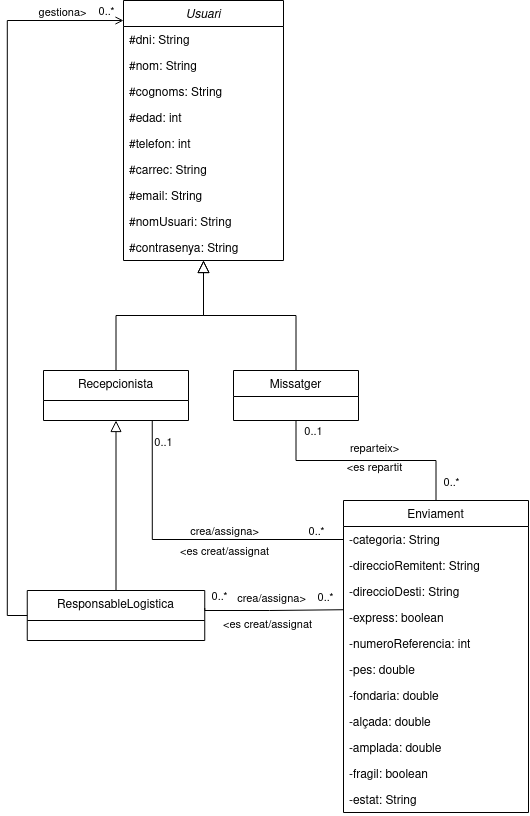

The diagram above was exported from draw.io. Its source (the exported page's mxGraphModel, read from the mxfile embedded in the PNG):
<mxGraphModel dx="1114" dy="594" grid="1" gridSize="10" guides="1" tooltips="1" connect="1" arrows="1" fold="1" page="1" pageScale="1" pageWidth="827" pageHeight="1169" math="0" shadow="0">
  <root>
    <mxCell id="WIyWlLk6GJQsqaUBKTNV-0" />
    <mxCell id="WIyWlLk6GJQsqaUBKTNV-1" parent="WIyWlLk6GJQsqaUBKTNV-0" />
    <mxCell id="zkfFHV4jXpPFQw0GAbJ--0" value="Usuari" style="swimlane;fontStyle=2;align=center;verticalAlign=top;childLayout=stackLayout;horizontal=1;startSize=26;horizontalStack=0;resizeParent=1;resizeLast=0;collapsible=1;marginBottom=0;rounded=0;shadow=0;strokeWidth=1;" parent="WIyWlLk6GJQsqaUBKTNV-1" vertex="1">
      <mxGeometry x="130" y="20" width="160" height="260" as="geometry">
        <mxRectangle x="230" y="140" width="160" height="26" as="alternateBounds" />
      </mxGeometry>
    </mxCell>
    <mxCell id="zkfFHV4jXpPFQw0GAbJ--1" value="#dni: String" style="text;align=left;verticalAlign=top;spacingLeft=4;spacingRight=4;overflow=hidden;rotatable=0;points=[[0,0.5],[1,0.5]];portConstraint=eastwest;" parent="zkfFHV4jXpPFQw0GAbJ--0" vertex="1">
      <mxGeometry y="26" width="160" height="26" as="geometry" />
    </mxCell>
    <mxCell id="gaKVqDiRsr9fXsCcaCjH-3" value="#nom: String" style="text;align=left;verticalAlign=top;spacingLeft=4;spacingRight=4;overflow=hidden;rotatable=0;points=[[0,0.5],[1,0.5]];portConstraint=eastwest;" parent="zkfFHV4jXpPFQw0GAbJ--0" vertex="1">
      <mxGeometry y="52" width="160" height="26" as="geometry" />
    </mxCell>
    <mxCell id="gaKVqDiRsr9fXsCcaCjH-2" value="#cognoms: String" style="text;align=left;verticalAlign=top;spacingLeft=4;spacingRight=4;overflow=hidden;rotatable=0;points=[[0,0.5],[1,0.5]];portConstraint=eastwest;" parent="zkfFHV4jXpPFQw0GAbJ--0" vertex="1">
      <mxGeometry y="78" width="160" height="26" as="geometry" />
    </mxCell>
    <mxCell id="zkfFHV4jXpPFQw0GAbJ--3" value="#edad: int" style="text;align=left;verticalAlign=top;spacingLeft=4;spacingRight=4;overflow=hidden;rotatable=0;points=[[0,0.5],[1,0.5]];portConstraint=eastwest;rounded=0;shadow=0;html=0;" parent="zkfFHV4jXpPFQw0GAbJ--0" vertex="1">
      <mxGeometry y="104" width="160" height="26" as="geometry" />
    </mxCell>
    <mxCell id="gaKVqDiRsr9fXsCcaCjH-1" value="#telefon: int" style="text;align=left;verticalAlign=top;spacingLeft=4;spacingRight=4;overflow=hidden;rotatable=0;points=[[0,0.5],[1,0.5]];portConstraint=eastwest;rounded=0;shadow=0;html=0;" parent="zkfFHV4jXpPFQw0GAbJ--0" vertex="1">
      <mxGeometry y="130" width="160" height="26" as="geometry" />
    </mxCell>
    <mxCell id="gaKVqDiRsr9fXsCcaCjH-0" value="#carrec: String" style="text;align=left;verticalAlign=top;spacingLeft=4;spacingRight=4;overflow=hidden;rotatable=0;points=[[0,0.5],[1,0.5]];portConstraint=eastwest;rounded=0;shadow=0;html=0;" parent="zkfFHV4jXpPFQw0GAbJ--0" vertex="1">
      <mxGeometry y="156" width="160" height="26" as="geometry" />
    </mxCell>
    <mxCell id="gaKVqDiRsr9fXsCcaCjH-5" value="#email: String" style="text;align=left;verticalAlign=top;spacingLeft=4;spacingRight=4;overflow=hidden;rotatable=0;points=[[0,0.5],[1,0.5]];portConstraint=eastwest;rounded=0;shadow=0;html=0;" parent="zkfFHV4jXpPFQw0GAbJ--0" vertex="1">
      <mxGeometry y="182" width="160" height="26" as="geometry" />
    </mxCell>
    <mxCell id="zkfFHV4jXpPFQw0GAbJ--2" value="#nomUsuari: String" style="text;align=left;verticalAlign=top;spacingLeft=4;spacingRight=4;overflow=hidden;rotatable=0;points=[[0,0.5],[1,0.5]];portConstraint=eastwest;rounded=0;shadow=0;html=0;" parent="zkfFHV4jXpPFQw0GAbJ--0" vertex="1">
      <mxGeometry y="208" width="160" height="26" as="geometry" />
    </mxCell>
    <mxCell id="gaKVqDiRsr9fXsCcaCjH-4" value="#contrasenya: String" style="text;align=left;verticalAlign=top;spacingLeft=4;spacingRight=4;overflow=hidden;rotatable=0;points=[[0,0.5],[1,0.5]];portConstraint=eastwest;rounded=0;shadow=0;html=0;" parent="zkfFHV4jXpPFQw0GAbJ--0" vertex="1">
      <mxGeometry y="234" width="160" height="26" as="geometry" />
    </mxCell>
    <mxCell id="OzbT4vIkukEEKXfv8Zbn-19" style="edgeStyle=orthogonalEdgeStyle;rounded=0;orthogonalLoop=1;jettySize=auto;html=1;exitX=0.75;exitY=1;exitDx=0;exitDy=0;entryX=0;entryY=0.5;entryDx=0;entryDy=0;endArrow=none;endFill=0;" parent="WIyWlLk6GJQsqaUBKTNV-1" source="zkfFHV4jXpPFQw0GAbJ--6" target="dKhEX7InWGFMipcG4Kck-2" edge="1">
      <mxGeometry relative="1" as="geometry" />
    </mxCell>
    <mxCell id="OzbT4vIkukEEKXfv8Zbn-20" value="0..1" style="edgeLabel;html=1;align=center;verticalAlign=middle;resizable=0;points=[];" parent="OzbT4vIkukEEKXfv8Zbn-19" vertex="1" connectable="0">
      <mxGeometry x="-0.8982" y="-4" relative="1" as="geometry">
        <mxPoint x="15" y="5" as="offset" />
      </mxGeometry>
    </mxCell>
    <mxCell id="OzbT4vIkukEEKXfv8Zbn-21" value="0..*" style="edgeLabel;html=1;align=center;verticalAlign=middle;resizable=0;points=[];" parent="OzbT4vIkukEEKXfv8Zbn-19" connectable="0" vertex="1">
      <mxGeometry x="0.8248" y="-1" relative="1" as="geometry">
        <mxPoint y="-10" as="offset" />
      </mxGeometry>
    </mxCell>
    <mxCell id="OzbT4vIkukEEKXfv8Zbn-28" value="0..*" style="edgeLabel;html=1;align=center;verticalAlign=middle;resizable=0;points=[];" parent="OzbT4vIkukEEKXfv8Zbn-19" connectable="0" vertex="1">
      <mxGeometry x="0.8248" y="-1" relative="1" as="geometry">
        <mxPoint x="-210" y="-530" as="offset" />
      </mxGeometry>
    </mxCell>
    <mxCell id="zkfFHV4jXpPFQw0GAbJ--6" value="Recepcionista" style="swimlane;fontStyle=0;align=center;verticalAlign=top;childLayout=stackLayout;horizontal=1;startSize=30;horizontalStack=0;resizeParent=1;resizeLast=0;collapsible=1;marginBottom=0;rounded=0;shadow=0;strokeWidth=1;" parent="WIyWlLk6GJQsqaUBKTNV-1" vertex="1">
      <mxGeometry x="50" y="390" width="145" height="50" as="geometry">
        <mxRectangle x="130" y="380" width="160" height="26" as="alternateBounds" />
      </mxGeometry>
    </mxCell>
    <mxCell id="zkfFHV4jXpPFQw0GAbJ--12" value="" style="endArrow=block;endSize=10;endFill=0;shadow=0;strokeWidth=1;rounded=0;edgeStyle=elbowEdgeStyle;elbow=vertical;" parent="WIyWlLk6GJQsqaUBKTNV-1" source="zkfFHV4jXpPFQw0GAbJ--6" target="zkfFHV4jXpPFQw0GAbJ--0" edge="1">
      <mxGeometry width="160" relative="1" as="geometry">
        <mxPoint x="200" y="203" as="sourcePoint" />
        <mxPoint x="200" y="203" as="targetPoint" />
      </mxGeometry>
    </mxCell>
    <mxCell id="OzbT4vIkukEEKXfv8Zbn-15" style="edgeStyle=orthogonalEdgeStyle;rounded=0;orthogonalLoop=1;jettySize=auto;html=1;exitX=0.5;exitY=1;exitDx=0;exitDy=0;entryX=0.5;entryY=0;entryDx=0;entryDy=0;endArrow=none;endFill=0;" parent="WIyWlLk6GJQsqaUBKTNV-1" source="zkfFHV4jXpPFQw0GAbJ--13" target="dKhEX7InWGFMipcG4Kck-1" edge="1">
      <mxGeometry relative="1" as="geometry" />
    </mxCell>
    <mxCell id="OzbT4vIkukEEKXfv8Zbn-16" value="0..1" style="edgeLabel;html=1;align=center;verticalAlign=middle;resizable=0;points=[];" parent="OzbT4vIkukEEKXfv8Zbn-15" vertex="1" connectable="0">
      <mxGeometry x="-0.7669" y="-1" relative="1" as="geometry">
        <mxPoint x="18" y="-16" as="offset" />
      </mxGeometry>
    </mxCell>
    <mxCell id="OzbT4vIkukEEKXfv8Zbn-17" value="0..*" style="edgeLabel;html=1;align=center;verticalAlign=middle;resizable=0;points=[];" parent="OzbT4vIkukEEKXfv8Zbn-15" vertex="1" connectable="0">
      <mxGeometry x="0.689" y="-2" relative="1" as="geometry">
        <mxPoint x="17" y="15" as="offset" />
      </mxGeometry>
    </mxCell>
    <mxCell id="zkfFHV4jXpPFQw0GAbJ--13" value="Missatger" style="swimlane;fontStyle=0;align=center;verticalAlign=top;childLayout=stackLayout;horizontal=1;startSize=26;horizontalStack=0;resizeParent=1;resizeLast=0;collapsible=1;marginBottom=0;rounded=0;shadow=0;strokeWidth=1;" parent="WIyWlLk6GJQsqaUBKTNV-1" vertex="1">
      <mxGeometry x="240" y="390" width="125" height="50" as="geometry">
        <mxRectangle x="340" y="380" width="170" height="26" as="alternateBounds" />
      </mxGeometry>
    </mxCell>
    <mxCell id="zkfFHV4jXpPFQw0GAbJ--16" value="" style="endArrow=block;endSize=10;endFill=0;shadow=0;strokeWidth=1;rounded=0;edgeStyle=elbowEdgeStyle;elbow=vertical;" parent="WIyWlLk6GJQsqaUBKTNV-1" source="zkfFHV4jXpPFQw0GAbJ--13" target="zkfFHV4jXpPFQw0GAbJ--0" edge="1">
      <mxGeometry width="160" relative="1" as="geometry">
        <mxPoint x="210" y="373" as="sourcePoint" />
        <mxPoint x="310" y="271" as="targetPoint" />
      </mxGeometry>
    </mxCell>
    <mxCell id="gaKVqDiRsr9fXsCcaCjH-20" style="edgeStyle=orthogonalEdgeStyle;rounded=0;orthogonalLoop=1;jettySize=auto;html=1;exitX=0.5;exitY=0;exitDx=0;exitDy=0;entryX=0.5;entryY=1;entryDx=0;entryDy=0;endArrow=block;endFill=0;endSize=9;" parent="WIyWlLk6GJQsqaUBKTNV-1" source="gaKVqDiRsr9fXsCcaCjH-14" target="zkfFHV4jXpPFQw0GAbJ--6" edge="1">
      <mxGeometry relative="1" as="geometry" />
    </mxCell>
    <mxCell id="gaKVqDiRsr9fXsCcaCjH-14" value="ResponsableLogistica" style="swimlane;fontStyle=0;align=center;verticalAlign=top;childLayout=stackLayout;horizontal=1;startSize=30;horizontalStack=0;resizeParent=1;resizeLast=0;collapsible=1;marginBottom=0;rounded=0;shadow=0;strokeWidth=1;" parent="WIyWlLk6GJQsqaUBKTNV-1" vertex="1">
      <mxGeometry x="33.75" y="610" width="177.5" height="50" as="geometry">
        <mxRectangle x="55" y="860" width="160" height="26" as="alternateBounds" />
      </mxGeometry>
    </mxCell>
    <mxCell id="dKhEX7InWGFMipcG4Kck-1" value="Enviament" style="swimlane;fontStyle=0;align=center;verticalAlign=top;childLayout=stackLayout;horizontal=1;startSize=26;horizontalStack=0;resizeParent=1;resizeLast=0;collapsible=1;marginBottom=0;rounded=0;shadow=0;strokeWidth=1;" parent="WIyWlLk6GJQsqaUBKTNV-1" vertex="1">
      <mxGeometry x="350" y="520" width="185" height="312" as="geometry">
        <mxRectangle x="520" y="20" width="160" height="26" as="alternateBounds" />
      </mxGeometry>
    </mxCell>
    <mxCell id="dKhEX7InWGFMipcG4Kck-2" value="-categoria: String" style="text;align=left;verticalAlign=top;spacingLeft=4;spacingRight=4;overflow=hidden;rotatable=0;points=[[0,0.5],[1,0.5]];portConstraint=eastwest;" parent="dKhEX7InWGFMipcG4Kck-1" vertex="1">
      <mxGeometry y="26" width="185" height="26" as="geometry" />
    </mxCell>
    <mxCell id="dKhEX7InWGFMipcG4Kck-3" value="-direccioRemitent: String" style="text;align=left;verticalAlign=top;spacingLeft=4;spacingRight=4;overflow=hidden;rotatable=0;points=[[0,0.5],[1,0.5]];portConstraint=eastwest;" parent="dKhEX7InWGFMipcG4Kck-1" vertex="1">
      <mxGeometry y="52" width="185" height="26" as="geometry" />
    </mxCell>
    <mxCell id="dKhEX7InWGFMipcG4Kck-4" value="-direccioDesti: String" style="text;align=left;verticalAlign=top;spacingLeft=4;spacingRight=4;overflow=hidden;rotatable=0;points=[[0,0.5],[1,0.5]];portConstraint=eastwest;" parent="dKhEX7InWGFMipcG4Kck-1" vertex="1">
      <mxGeometry y="78" width="185" height="26" as="geometry" />
    </mxCell>
    <mxCell id="dKhEX7InWGFMipcG4Kck-5" value="-express: boolean" style="text;align=left;verticalAlign=top;spacingLeft=4;spacingRight=4;overflow=hidden;rotatable=0;points=[[0,0.5],[1,0.5]];portConstraint=eastwest;rounded=0;shadow=0;html=0;" parent="dKhEX7InWGFMipcG4Kck-1" vertex="1">
      <mxGeometry y="104" width="185" height="26" as="geometry" />
    </mxCell>
    <mxCell id="dKhEX7InWGFMipcG4Kck-6" value="-numeroReferencia: int" style="text;align=left;verticalAlign=top;spacingLeft=4;spacingRight=4;overflow=hidden;rotatable=0;points=[[0,0.5],[1,0.5]];portConstraint=eastwest;rounded=0;shadow=0;html=0;" parent="dKhEX7InWGFMipcG4Kck-1" vertex="1">
      <mxGeometry y="130" width="185" height="26" as="geometry" />
    </mxCell>
    <mxCell id="OzbT4vIkukEEKXfv8Zbn-1" value="-pes: double" style="text;align=left;verticalAlign=top;spacingLeft=4;spacingRight=4;overflow=hidden;rotatable=0;points=[[0,0.5],[1,0.5]];portConstraint=eastwest;" parent="dKhEX7InWGFMipcG4Kck-1" vertex="1">
      <mxGeometry y="156" width="185" height="26" as="geometry" />
    </mxCell>
    <mxCell id="OzbT4vIkukEEKXfv8Zbn-4" value="-fondaria: double" style="text;align=left;verticalAlign=top;spacingLeft=4;spacingRight=4;overflow=hidden;rotatable=0;points=[[0,0.5],[1,0.5]];portConstraint=eastwest;rounded=0;shadow=0;html=0;" parent="dKhEX7InWGFMipcG4Kck-1" vertex="1">
      <mxGeometry y="182" width="185" height="26" as="geometry" />
    </mxCell>
    <mxCell id="OzbT4vIkukEEKXfv8Zbn-2" value="-alçada: double" style="text;align=left;verticalAlign=top;spacingLeft=4;spacingRight=4;overflow=hidden;rotatable=0;points=[[0,0.5],[1,0.5]];portConstraint=eastwest;" parent="dKhEX7InWGFMipcG4Kck-1" vertex="1">
      <mxGeometry y="208" width="185" height="26" as="geometry" />
    </mxCell>
    <mxCell id="OzbT4vIkukEEKXfv8Zbn-3" value="-amplada: double" style="text;align=left;verticalAlign=top;spacingLeft=4;spacingRight=4;overflow=hidden;rotatable=0;points=[[0,0.5],[1,0.5]];portConstraint=eastwest;" parent="dKhEX7InWGFMipcG4Kck-1" vertex="1">
      <mxGeometry y="234" width="185" height="26" as="geometry" />
    </mxCell>
    <mxCell id="dKhEX7InWGFMipcG4Kck-0" value="-fragil: boolean" style="text;align=left;verticalAlign=top;spacingLeft=4;spacingRight=4;overflow=hidden;rotatable=0;points=[[0,0.5],[1,0.5]];portConstraint=eastwest;rounded=0;shadow=0;html=0;" parent="dKhEX7InWGFMipcG4Kck-1" vertex="1">
      <mxGeometry y="260" width="185" height="26" as="geometry" />
    </mxCell>
    <mxCell id="OzbT4vIkukEEKXfv8Zbn-25" value="-estat: String" style="text;align=left;verticalAlign=top;spacingLeft=4;spacingRight=4;overflow=hidden;rotatable=0;points=[[0,0.5],[1,0.5]];portConstraint=eastwest;rounded=0;shadow=0;html=0;" parent="dKhEX7InWGFMipcG4Kck-1" vertex="1">
      <mxGeometry y="286" width="185" height="26" as="geometry" />
    </mxCell>
    <mxCell id="OzbT4vIkukEEKXfv8Zbn-22" style="edgeStyle=orthogonalEdgeStyle;rounded=0;orthogonalLoop=1;jettySize=auto;html=1;exitX=1;exitY=0.5;exitDx=0;exitDy=0;endArrow=none;endFill=0;entryX=0.001;entryY=0.201;entryDx=0;entryDy=0;entryPerimeter=0;" parent="WIyWlLk6GJQsqaUBKTNV-1" target="dKhEX7InWGFMipcG4Kck-5" edge="1">
      <mxGeometry relative="1" as="geometry">
        <mxPoint x="211.25" y="627.4999999999998" as="sourcePoint" />
        <mxPoint x="340" y="622.5" as="targetPoint" />
        <Array as="points">
          <mxPoint x="211" y="630" />
          <mxPoint x="276" y="630" />
        </Array>
      </mxGeometry>
    </mxCell>
    <mxCell id="OzbT4vIkukEEKXfv8Zbn-23" value="0..*" style="edgeLabel;html=1;align=center;verticalAlign=middle;resizable=0;points=[];" parent="OzbT4vIkukEEKXfv8Zbn-22" connectable="0" vertex="1">
      <mxGeometry x="-0.7592" y="-2" relative="1" as="geometry">
        <mxPoint y="-17" as="offset" />
      </mxGeometry>
    </mxCell>
    <mxCell id="OzbT4vIkukEEKXfv8Zbn-24" value="0..*" style="edgeLabel;html=1;align=center;verticalAlign=middle;resizable=0;points=[];" parent="OzbT4vIkukEEKXfv8Zbn-22" connectable="0" vertex="1">
      <mxGeometry x="0.7433" relative="1" as="geometry">
        <mxPoint y="-13" as="offset" />
      </mxGeometry>
    </mxCell>
    <mxCell id="OzbT4vIkukEEKXfv8Zbn-26" style="edgeStyle=orthogonalEdgeStyle;rounded=0;orthogonalLoop=1;jettySize=auto;html=1;exitX=0;exitY=0.5;exitDx=0;exitDy=0;entryX=0;entryY=0.077;entryDx=0;entryDy=0;entryPerimeter=0;endArrow=open;endFill=0;" parent="WIyWlLk6GJQsqaUBKTNV-1" source="gaKVqDiRsr9fXsCcaCjH-14" target="zkfFHV4jXpPFQw0GAbJ--0" edge="1">
      <mxGeometry relative="1" as="geometry" />
    </mxCell>
    <mxCell id="OzbT4vIkukEEKXfv8Zbn-27" value="gestiona&amp;gt;" style="edgeLabel;html=1;align=center;verticalAlign=middle;resizable=0;points=[];" parent="WIyWlLk6GJQsqaUBKTNV-1" connectable="0" vertex="1">
      <mxGeometry x="68" y="31" as="geometry" />
    </mxCell>
    <mxCell id="OzbT4vIkukEEKXfv8Zbn-29" value="crea/assigna&amp;gt;" style="edgeLabel;html=1;align=center;verticalAlign=middle;resizable=0;points=[];" parent="WIyWlLk6GJQsqaUBKTNV-1" connectable="0" vertex="1">
      <mxGeometry x="230" y="550" as="geometry" />
    </mxCell>
    <mxCell id="OzbT4vIkukEEKXfv8Zbn-30" value="&amp;lt;es creat/assignat" style="edgeLabel;html=1;align=center;verticalAlign=middle;resizable=0;points=[];" parent="WIyWlLk6GJQsqaUBKTNV-1" connectable="0" vertex="1">
      <mxGeometry x="230" y="570" as="geometry" />
    </mxCell>
    <mxCell id="OzbT4vIkukEEKXfv8Zbn-31" value="&amp;lt;es creat/assignat" style="edgeLabel;html=1;align=center;verticalAlign=middle;resizable=0;points=[];" parent="WIyWlLk6GJQsqaUBKTNV-1" connectable="0" vertex="1">
      <mxGeometry x="273" y="643" as="geometry" />
    </mxCell>
    <mxCell id="OzbT4vIkukEEKXfv8Zbn-32" value="crea/assigna&amp;gt;" style="edgeLabel;html=1;align=center;verticalAlign=middle;resizable=0;points=[];" parent="WIyWlLk6GJQsqaUBKTNV-1" connectable="0" vertex="1">
      <mxGeometry x="277" y="617" as="geometry" />
    </mxCell>
    <mxCell id="OzbT4vIkukEEKXfv8Zbn-33" value="reparteix&amp;gt;" style="edgeLabel;html=1;align=center;verticalAlign=middle;resizable=0;points=[];rotation=0;" parent="WIyWlLk6GJQsqaUBKTNV-1" connectable="0" vertex="1">
      <mxGeometry x="380" y="467" as="geometry" />
    </mxCell>
    <mxCell id="OzbT4vIkukEEKXfv8Zbn-34" value="&amp;lt;es repartit" style="edgeLabel;html=1;align=center;verticalAlign=middle;resizable=0;points=[];rotation=0;" parent="WIyWlLk6GJQsqaUBKTNV-1" connectable="0" vertex="1">
      <mxGeometry x="380" y="486" as="geometry" />
    </mxCell>
  </root>
</mxGraphModel>